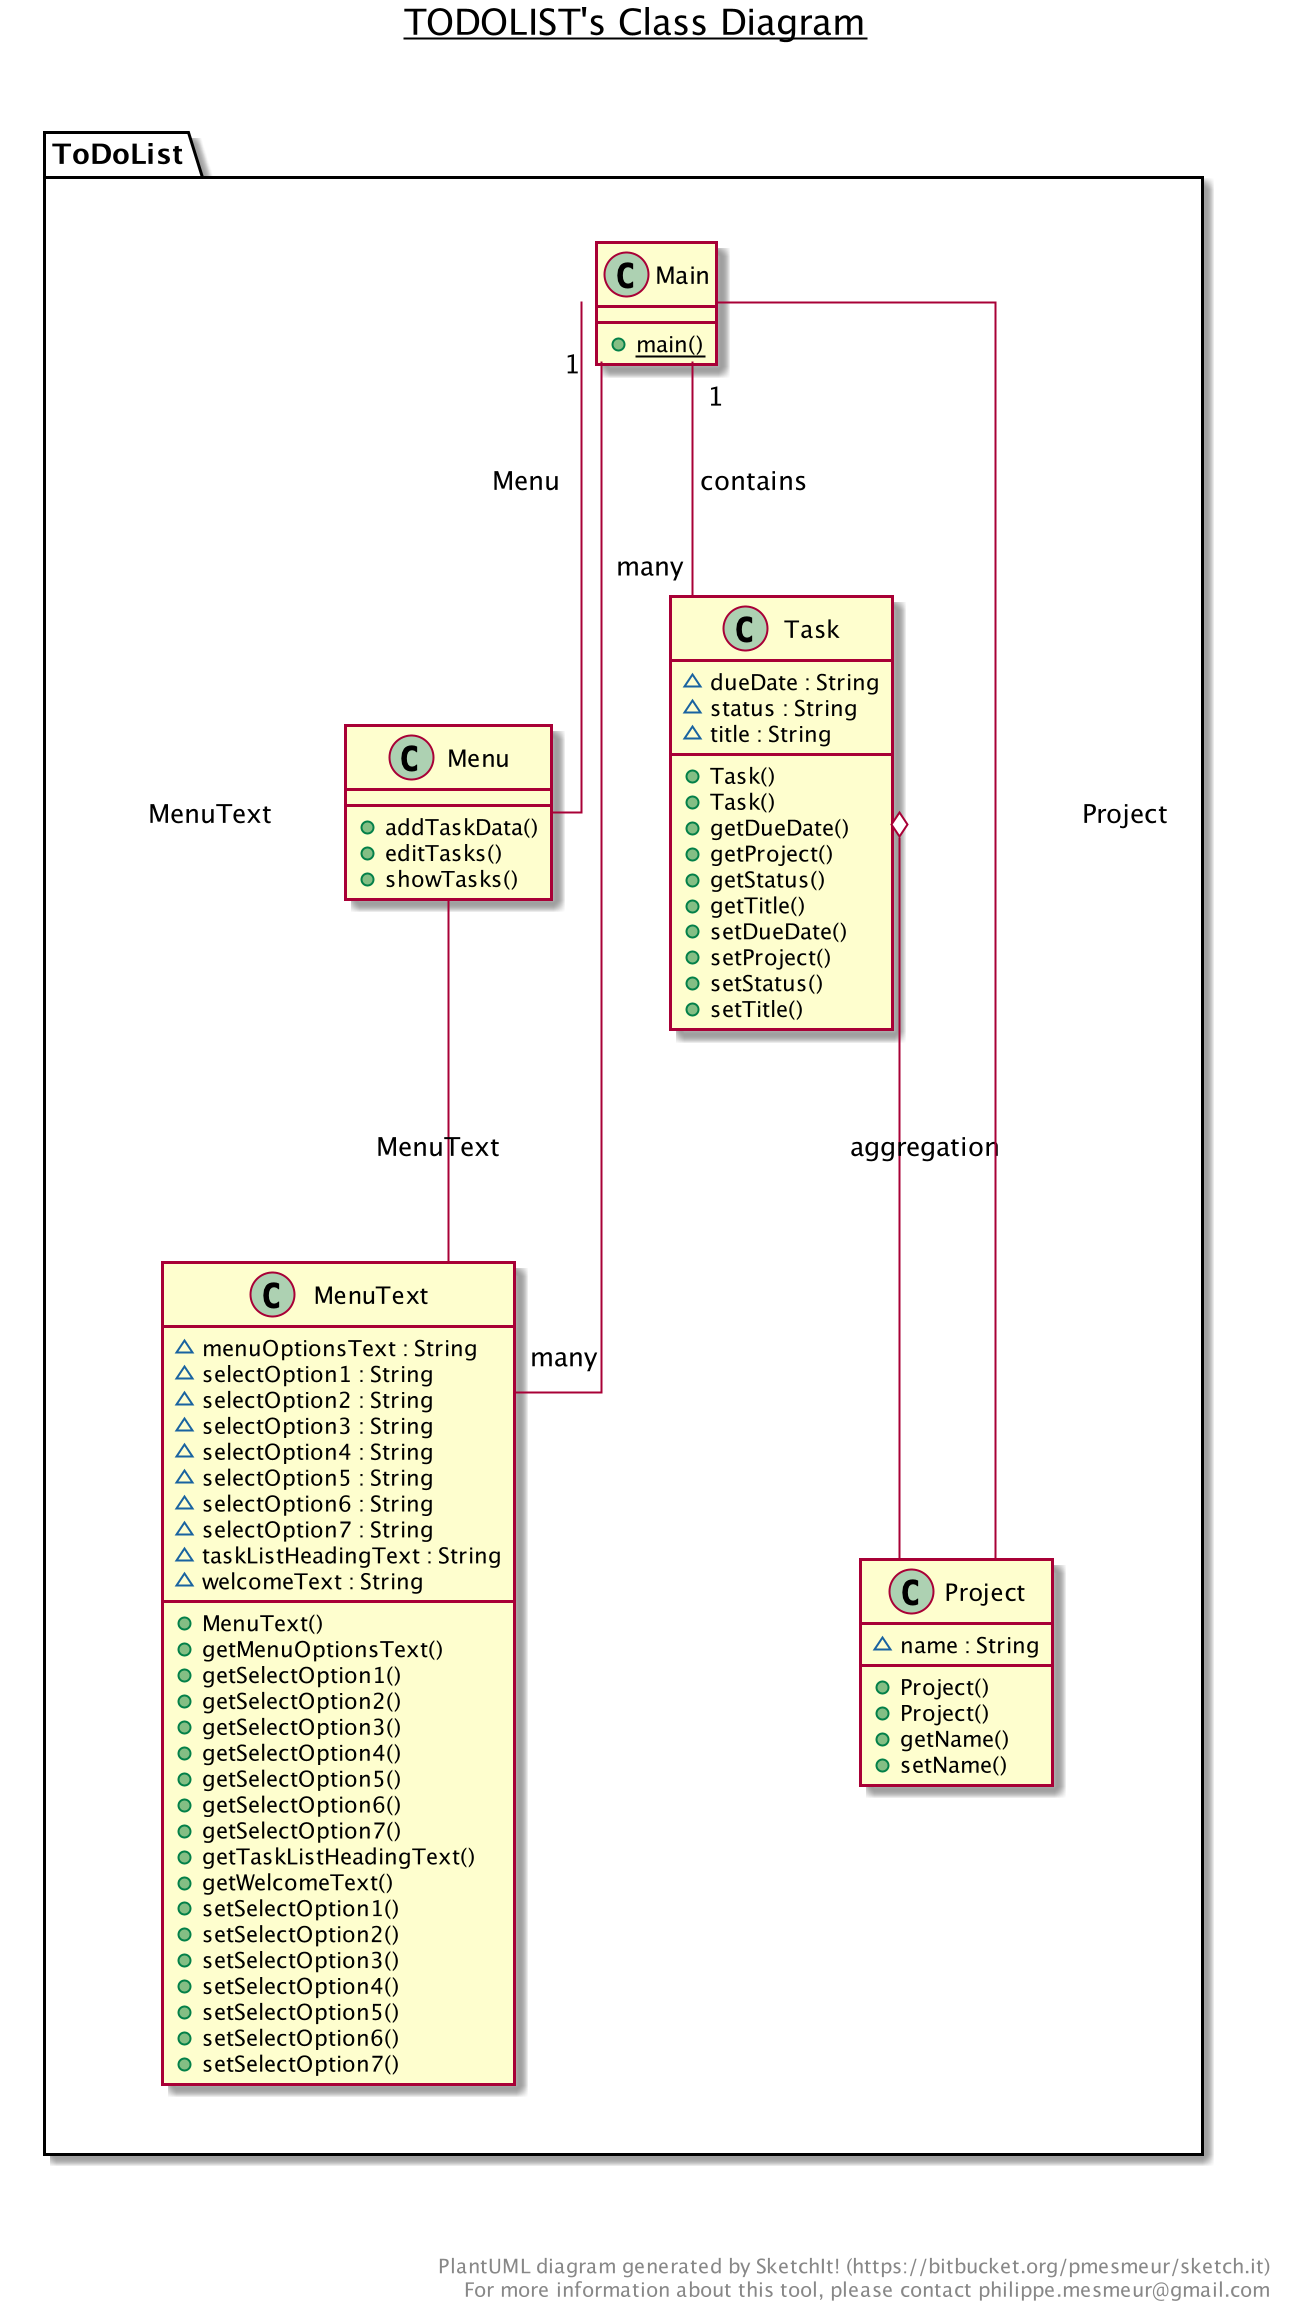

The diagram above was rendered by PlantUML. Its source (embedded in the PNG):
@startuml

  skinparam linetype ortho


    ToDoList.Main "1" -- "many" ToDoList.MenuText : MenuText
    ToDoList.Task o-- ToDoList.Project : aggregation
    ToDoList.Main -- ToDoList.Menu : Menu
    ToDoList.Main -- ToDoList.Project : Project
    ToDoList.Main "1" -- "many" ToDoList.Task : contains
    ToDoList.Menu -- ToDoList.MenuText : MenuText

title __TODOLIST's Class Diagram__\n

  namespace ToDoList {
    class ToDoList.Main {
        {static} + main()
    }
  }

  

  namespace ToDoList {
    class ToDoList.Menu {
        + addTaskData()
        + editTasks()
        + showTasks()
    }
  }

  namespace ToDoList {
      class ToDoList.Task {
          ~ dueDate : String
          ~ status : String
          ~ title : String
          + Task()
          + Task()
          + getDueDate()
          + getProject()
          + getStatus()
          + getTitle()
          + setDueDate()
          + setProject()
          + setStatus()
          + setTitle()
      }
    }

  namespace ToDoList {
        class ToDoList.Project {
            ~ name : String
            + Project()
            + Project()
            + getName()
            + setName()
        }
      }

  namespace ToDoList {
    class ToDoList.MenuText {
        ~ menuOptionsText : String
        ~ selectOption1 : String
        ~ selectOption2 : String
        ~ selectOption3 : String
        ~ selectOption4 : String
        ~ selectOption5 : String
        ~ selectOption6 : String
        ~ selectOption7 : String
        ~ taskListHeadingText : String
        ~ welcomeText : String
        + MenuText()
        + getMenuOptionsText()
        + getSelectOption1()
        + getSelectOption2()
        + getSelectOption3()
        + getSelectOption4()
        + getSelectOption5()
        + getSelectOption6()
        + getSelectOption7()
        + getTaskListHeadingText()
        + getWelcomeText()
        + setSelectOption1()
        + setSelectOption2()
        + setSelectOption3()
        + setSelectOption4()
        + setSelectOption5()
        + setSelectOption6()
        + setSelectOption7()
    }
  }
  


  













right footer


PlantUML diagram generated by SketchIt! (https://bitbucket.org/pmesmeur/sketch.it)
For more information about this tool, please contact philippe.mesmeur@gmail.com
endfooter

@enduml